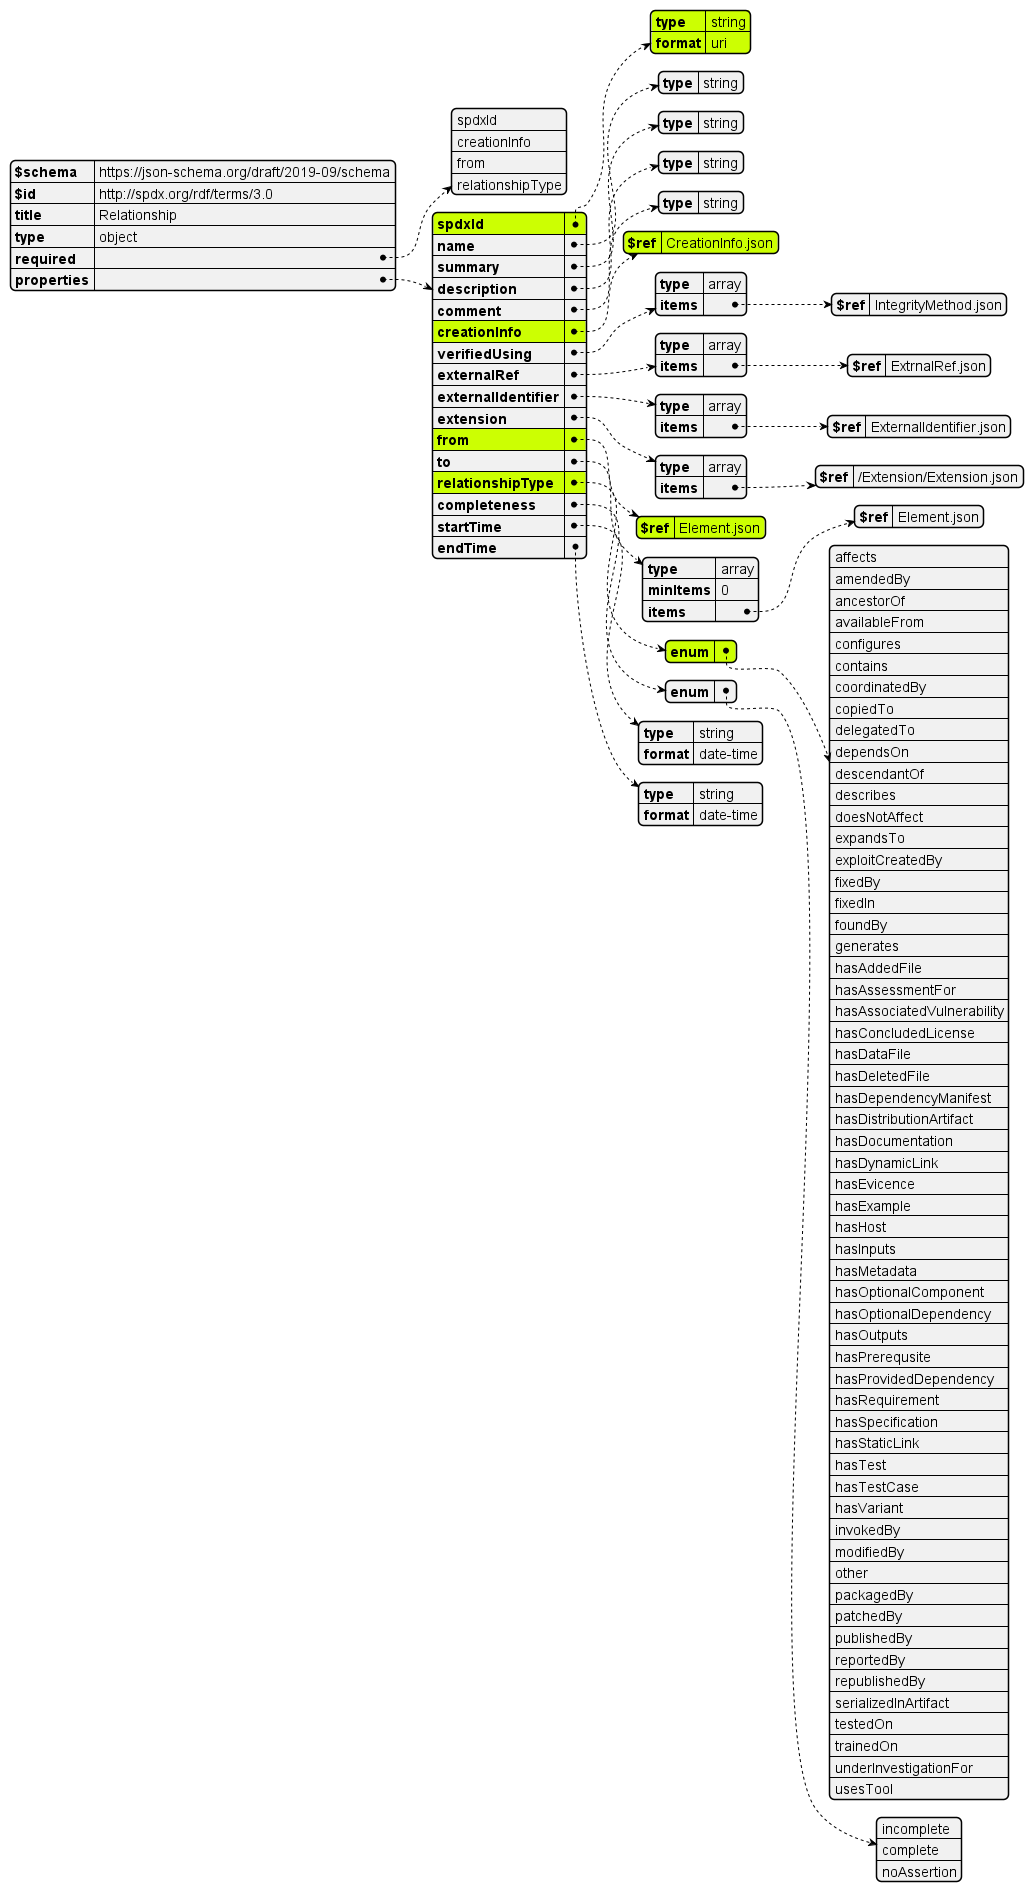

The diagram above was rendered by PlantUML. Its source (embedded in the PNG):
@startjson

#highlight "properties"/"spdxId"  
#highlight "properties"/"spdxId"/"type"  
#highlight "properties"/"spdxId"/"format"  
#highlight "properties"/"creationInfo"
#highlight "properties"/"creationInfo"/"$ref"
#highlight "properties"/"from"
#highlight "properties"/"from"/"$ref"
#highlight "properties"/"relationshipType"
#highlight "properties"/"relationshipType"/"enum"

!include ../Relationship.json
@endjson